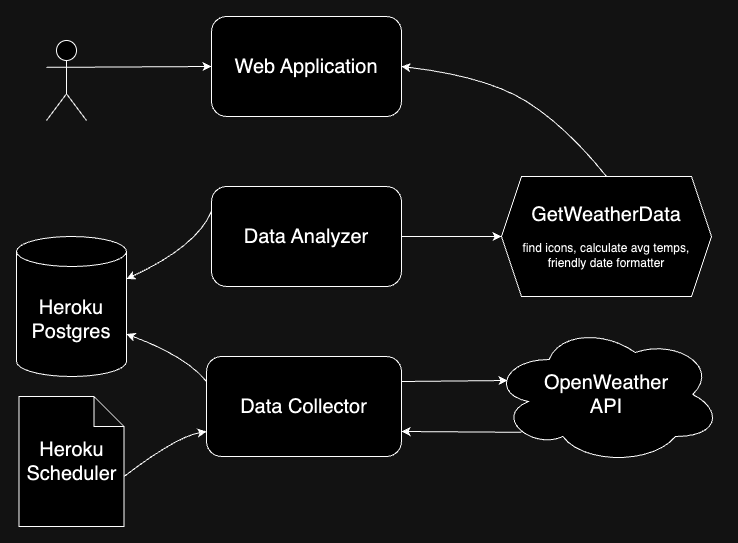

The diagram above was exported from draw.io. Its source (the exported page's mxGraphModel, read from the mxfile embedded in the PNG):
<mxGraphModel dx="1207" dy="712" grid="1" gridSize="10" guides="1" tooltips="1" connect="1" arrows="1" fold="1" page="1" pageScale="1" pageWidth="850" pageHeight="1100" math="0" shadow="0">
  <root>
    <mxCell id="0" />
    <mxCell id="1" parent="0" />
    <mxCell id="HtxKfaGQqL8ind4tV1Y8-1" value="&lt;font style=&quot;font-size: 20px;&quot;&gt;OpenWeather&lt;br&gt;API&lt;/font&gt;" style="ellipse;shape=cloud;whiteSpace=wrap;html=1;" vertex="1" parent="1">
      <mxGeometry x="595" y="308" width="230" height="140" as="geometry" />
    </mxCell>
    <mxCell id="HtxKfaGQqL8ind4tV1Y8-2" value="&lt;font style=&quot;font-size: 20px;&quot;&gt;Data Analyzer&lt;/font&gt;" style="rounded=1;whiteSpace=wrap;html=1;" vertex="1" parent="1">
      <mxGeometry x="315" y="170" width="190" height="100" as="geometry" />
    </mxCell>
    <mxCell id="HtxKfaGQqL8ind4tV1Y8-3" value="&lt;font style=&quot;font-size: 20px;&quot;&gt;Web Application&lt;/font&gt;" style="rounded=1;whiteSpace=wrap;html=1;" vertex="1" parent="1">
      <mxGeometry x="315" width="190" height="100" as="geometry" />
    </mxCell>
    <mxCell id="HtxKfaGQqL8ind4tV1Y8-4" value="&lt;font style=&quot;font-size: 20px;&quot;&gt;Data Collector&lt;/font&gt;" style="rounded=1;whiteSpace=wrap;html=1;" vertex="1" parent="1">
      <mxGeometry x="310" y="340" width="195" height="100" as="geometry" />
    </mxCell>
    <mxCell id="HtxKfaGQqL8ind4tV1Y8-5" value="&lt;font style=&quot;font-size: 20px;&quot;&gt;GetWeatherData&lt;br&gt;&lt;/font&gt;&lt;br&gt;find icons, calculate avg temps, friendly date formatter" style="shape=hexagon;perimeter=hexagonPerimeter2;whiteSpace=wrap;html=1;fixedSize=1;" vertex="1" parent="1">
      <mxGeometry x="605" y="160" width="210" height="120" as="geometry" />
    </mxCell>
    <mxCell id="HtxKfaGQqL8ind4tV1Y8-6" value="&lt;font style=&quot;font-size: 20px;&quot;&gt;Heroku&lt;br&gt;Postgres&lt;/font&gt;" style="shape=cylinder3;whiteSpace=wrap;html=1;boundedLbl=1;backgroundOutline=1;size=15;" vertex="1" parent="1">
      <mxGeometry x="120" y="220" width="110" height="140" as="geometry" />
    </mxCell>
    <mxCell id="HtxKfaGQqL8ind4tV1Y8-7" value="&lt;font style=&quot;font-size: 20px;&quot;&gt;Heroku&lt;br&gt;Scheduler&lt;/font&gt;" style="shape=note;whiteSpace=wrap;html=1;backgroundOutline=1;darkOpacity=0.05;" vertex="1" parent="1">
      <mxGeometry x="122.5" y="380" width="105" height="130" as="geometry" />
    </mxCell>
    <mxCell id="HtxKfaGQqL8ind4tV1Y8-8" value="" style="curved=1;endArrow=classic;html=1;rounded=0;exitX=0;exitY=0;exitDx=105;exitDy=80;exitPerimeter=0;entryX=0;entryY=0.75;entryDx=0;entryDy=0;" edge="1" parent="1" source="HtxKfaGQqL8ind4tV1Y8-7" target="HtxKfaGQqL8ind4tV1Y8-4">
      <mxGeometry width="50" height="50" relative="1" as="geometry">
        <mxPoint x="430" y="290" as="sourcePoint" />
        <mxPoint x="480" y="240" as="targetPoint" />
        <Array as="points">
          <mxPoint x="280" y="420" />
        </Array>
      </mxGeometry>
    </mxCell>
    <mxCell id="HtxKfaGQqL8ind4tV1Y8-9" value="" style="curved=1;endArrow=classic;html=1;rounded=0;entryX=1;entryY=0;entryDx=0;entryDy=97.5;entryPerimeter=0;exitX=0;exitY=0.25;exitDx=0;exitDy=0;" edge="1" parent="1" source="HtxKfaGQqL8ind4tV1Y8-4" target="HtxKfaGQqL8ind4tV1Y8-6">
      <mxGeometry width="50" height="50" relative="1" as="geometry">
        <mxPoint x="430" y="290" as="sourcePoint" />
        <mxPoint x="480" y="240" as="targetPoint" />
        <Array as="points">
          <mxPoint x="290" y="340" />
        </Array>
      </mxGeometry>
    </mxCell>
    <mxCell id="HtxKfaGQqL8ind4tV1Y8-11" value="" style="endArrow=classic;html=1;rounded=0;exitX=1;exitY=0.25;exitDx=0;exitDy=0;entryX=0.07;entryY=0.4;entryDx=0;entryDy=0;entryPerimeter=0;" edge="1" parent="1" source="HtxKfaGQqL8ind4tV1Y8-4" target="HtxKfaGQqL8ind4tV1Y8-1">
      <mxGeometry width="50" height="50" relative="1" as="geometry">
        <mxPoint x="430" y="290" as="sourcePoint" />
        <mxPoint x="480" y="240" as="targetPoint" />
      </mxGeometry>
    </mxCell>
    <mxCell id="HtxKfaGQqL8ind4tV1Y8-12" value="" style="endArrow=classic;html=1;rounded=0;exitX=0.13;exitY=0.77;exitDx=0;exitDy=0;exitPerimeter=0;entryX=1;entryY=0.75;entryDx=0;entryDy=0;" edge="1" parent="1" source="HtxKfaGQqL8ind4tV1Y8-1" target="HtxKfaGQqL8ind4tV1Y8-4">
      <mxGeometry width="50" height="50" relative="1" as="geometry">
        <mxPoint x="515" y="375" as="sourcePoint" />
        <mxPoint x="540" y="440" as="targetPoint" />
      </mxGeometry>
    </mxCell>
    <mxCell id="HtxKfaGQqL8ind4tV1Y8-13" value="" style="curved=1;endArrow=classic;html=1;rounded=0;entryX=1;entryY=0;entryDx=0;entryDy=42.5;entryPerimeter=0;exitX=0;exitY=0.25;exitDx=0;exitDy=0;" edge="1" parent="1" source="HtxKfaGQqL8ind4tV1Y8-2" target="HtxKfaGQqL8ind4tV1Y8-6">
      <mxGeometry width="50" height="50" relative="1" as="geometry">
        <mxPoint x="320" y="375" as="sourcePoint" />
        <mxPoint x="240" y="328" as="targetPoint" />
        <Array as="points">
          <mxPoint x="300" y="230" />
        </Array>
      </mxGeometry>
    </mxCell>
    <mxCell id="HtxKfaGQqL8ind4tV1Y8-14" value="" style="endArrow=classic;html=1;rounded=0;entryX=0;entryY=0.5;entryDx=0;entryDy=0;exitX=1;exitY=0.5;exitDx=0;exitDy=0;" edge="1" parent="1" source="HtxKfaGQqL8ind4tV1Y8-2" target="HtxKfaGQqL8ind4tV1Y8-5">
      <mxGeometry width="50" height="50" relative="1" as="geometry">
        <mxPoint x="430" y="290" as="sourcePoint" />
        <mxPoint x="480" y="240" as="targetPoint" />
      </mxGeometry>
    </mxCell>
    <mxCell id="HtxKfaGQqL8ind4tV1Y8-15" value="" style="curved=1;endArrow=classic;html=1;rounded=0;entryX=1;entryY=0.5;entryDx=0;entryDy=0;exitX=0.5;exitY=0;exitDx=0;exitDy=0;" edge="1" parent="1" source="HtxKfaGQqL8ind4tV1Y8-5" target="HtxKfaGQqL8ind4tV1Y8-3">
      <mxGeometry width="50" height="50" relative="1" as="geometry">
        <mxPoint x="325" y="205" as="sourcePoint" />
        <mxPoint x="240" y="273" as="targetPoint" />
        <Array as="points">
          <mxPoint x="670" y="110" />
          <mxPoint x="590" y="60" />
        </Array>
      </mxGeometry>
    </mxCell>
    <mxCell id="HtxKfaGQqL8ind4tV1Y8-16" value="" style="shape=umlActor;verticalLabelPosition=bottom;verticalAlign=top;html=1;outlineConnect=0;" vertex="1" parent="1">
      <mxGeometry x="150" y="24" width="40" height="80" as="geometry" />
    </mxCell>
    <mxCell id="HtxKfaGQqL8ind4tV1Y8-17" value="" style="endArrow=classic;html=1;rounded=0;entryX=0;entryY=0.5;entryDx=0;entryDy=0;exitX=1;exitY=0.3333333333333333;exitDx=0;exitDy=0;exitPerimeter=0;" edge="1" parent="1" source="HtxKfaGQqL8ind4tV1Y8-16" target="HtxKfaGQqL8ind4tV1Y8-3">
      <mxGeometry width="50" height="50" relative="1" as="geometry">
        <mxPoint x="430" y="290" as="sourcePoint" />
        <mxPoint x="480" y="240" as="targetPoint" />
      </mxGeometry>
    </mxCell>
  </root>
</mxGraphModel>